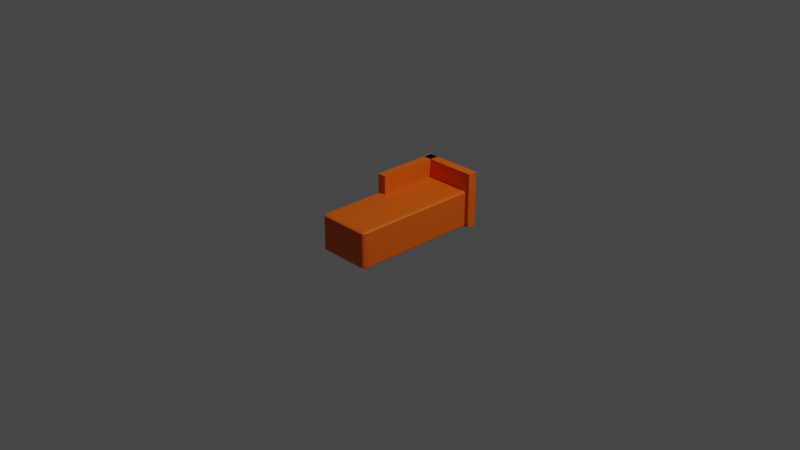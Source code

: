 # Source: bankje.blend  (saved by Blender 3.0.42; exported with 4.5.12 LTS)
import bpy
from mathutils import Matrix  # noqa: F401  (used for matrix-valued properties, if any)

bpy.ops.wm.read_factory_settings(use_empty=True)
scene = bpy.context.scene
scene.name = 'Scene'

# ---- collections
col_collection = bpy.data.collections.new('Collection'); scene.collection.children.link(col_collection)

# ---- materials (node trees are filled in below, after node groups)
mat_material_003 = bpy.data.materials.new('Material.003')
mat_material_003.use_transparent_shadow = False
mat_material_001 = bpy.data.materials.new('Material.001')
mat_material_001.use_transparent_shadow = False
mat_material_002 = bpy.data.materials.new('Material.002')
mat_material_002.use_transparent_shadow = False

# ---- material node trees
mat_material_003.use_nodes = True; mat_material_003.node_tree.nodes.clear()
_N = mat_material_003.node_tree.nodes; _L = mat_material_003.node_tree.links
n0 = _N.new('ShaderNodeBsdfPrincipled'); n0.name = 'Principled BSDF'; n0.location = (10, 300)
n0.distribution = 'GGX'
n0.subsurface_method = 'RANDOM_WALK_SKIN'
n0.inputs[0].default_value = (0.8, 0.1184, 0.0, 1.0)
n0.inputs[3].default_value = 1.45
n0.inputs[27].default_value = (0.0, 0.0, 0.0, 1.0)
n0.inputs[28].default_value = 1.0
n1 = _N.new('ShaderNodeOutputMaterial'); n1.name = 'Material Output'; n1.location = (300, 300)
_L.new(n0.outputs[0], n1.inputs[0])
n1.is_active_output = True
mat_material_001.use_nodes = True; mat_material_001.node_tree.nodes.clear()
_N = mat_material_001.node_tree.nodes; _L = mat_material_001.node_tree.links
n0 = _N.new('ShaderNodeBsdfPrincipled'); n0.name = 'Principled BSDF'; n0.location = (10, 300)
n0.distribution = 'GGX'
n0.subsurface_method = 'RANDOM_WALK_SKIN'
n0.inputs[0].default_value = (0.8, 0.12, 0.0, 1.0)
n0.inputs[3].default_value = 1.45
n0.inputs[27].default_value = (0.0, 0.0, 0.0, 1.0)
n0.inputs[28].default_value = 1.0
n1 = _N.new('ShaderNodeOutputMaterial'); n1.name = 'Material Output'; n1.location = (300, 300)
_L.new(n0.outputs[0], n1.inputs[0])
n1.is_active_output = True
mat_material_002.use_nodes = True; mat_material_002.node_tree.nodes.clear()
_N = mat_material_002.node_tree.nodes; _L = mat_material_002.node_tree.links
n0 = _N.new('ShaderNodeBsdfPrincipled'); n0.name = 'Principled BSDF'; n0.location = (10, 300)
n0.distribution = 'GGX'
n0.subsurface_method = 'RANDOM_WALK_SKIN'
n0.inputs[0].default_value = (0.8, 0.12, 0.0, 1.0)
n0.inputs[3].default_value = 1.45
n0.inputs[27].default_value = (0.0, 0.0, 0.0, 1.0)
n0.inputs[28].default_value = 1.0
n1 = _N.new('ShaderNodeOutputMaterial'); n1.name = 'Material Output'; n1.location = (300, 300)
_L.new(n0.outputs[0], n1.inputs[0])
n1.is_active_output = True

# ---- world
world_world = bpy.data.worlds.new('World'); scene.world = world_world
world_world.use_nodes = True; world_world.node_tree.nodes.clear()
_N = world_world.node_tree.nodes; _L = world_world.node_tree.links
n0 = _N.new('ShaderNodeOutputWorld'); n0.name = 'World Output'; n0.location = (300, 300)
n1 = _N.new('ShaderNodeBackground'); n1.name = 'Background'; n1.location = (10, 300)
n1.inputs[0].default_value = (0.05088, 0.05088, 0.05088, 1.0)
_L.new(n1.outputs[0], n0.inputs[0])
n0.is_active_output = True
world_world.color = (0.05088, 0.05088, 0.05088)
world_world.use_sun_shadow = False
world_world.sun_shadow_jitter_overblur = 0.0

# ---- cameras
cam_camera = bpy.data.cameras.new('Camera')
cam_camera.clip_end = 100.0
cam_camera.ortho_scale = 7.314

# ---- lights
light_light = bpy.data.lights.new('Light', 'POINT')
light_light.transmission_factor = 0.0
light_light.energy = 1000.0
light_light.shadow_soft_size = 0.1
light_light.shadow_maximum_resolution = 0.006
light_light.use_absolute_resolution = True

# ---- meshes
me_cube_003 = bpy.data.meshes.new('Cube.003')
me_cube_003.from_pydata([(-1.0, -1.0, -1.0), (-1.0, -1.0, 1.0), (-1.0, 1.0, -1.0), (-1.0, 1.0, 1.0), (1.0, -1.0, -1.0), (1.0, -1.0, 1.0), (1.0, 1.0, -1.0), (1.0, 1.0, 1.0)], [], [(0, 1, 3, 2), (2, 3, 7, 6), (6, 7, 5, 4), (4, 5, 1, 0), (2, 6, 4, 0), (7, 3, 1, 5)])
_uv = me_cube_003.uv_layers.new(name='UVMap')
_uv.uv.foreach_set('vector', [0.375, 0.0, 0.625, 0.0, 0.625, 0.25, 0.375, 0.25, 0.375, 0.25, 0.625, 0.25, 0.625, 0.5, 0.375, 0.5, 0.375, 0.5, 0.625, 0.5, 0.625, 0.75, 0.375, 0.75, 0.375, 0.75, 0.625, 0.75, 0.625, 1.0, 0.375, 1.0, 0.125, 0.5, 0.375, 0.5, 0.375, 0.75, 0.125, 0.75, 0.625, 0.5, 0.875, 0.5, 0.875, 0.75, 0.625, 0.75])
me_cube_003.materials.append(mat_material_003)
me_cube_003.use_remesh_fix_poles = True
me_cube_003.use_remesh_preserve_attributes = False
me_cube_003.update()
me_cube_004 = bpy.data.meshes.new('Cube.004')
me_cube_004.from_pydata([(-1.0, -1.0, -1.0), (-1.0, -1.0, 1.0), (-1.0, 1.0, -1.0), (-1.0, 1.0, 1.0), (1.0, -1.0, -1.0), (1.0, -1.0, 1.0), (1.0, 1.0, -1.0), (1.0, 1.0, 1.0)], [], [(0, 1, 3, 2), (2, 3, 7, 6), (6, 7, 5, 4), (4, 5, 1, 0), (2, 6, 4, 0), (7, 3, 1, 5)])
_uv = me_cube_004.uv_layers.new(name='UVMap')
_uv.uv.foreach_set('vector', [0.375, 0.0, 0.625, 0.0, 0.625, 0.25, 0.375, 0.25, 0.375, 0.25, 0.625, 0.25, 0.625, 0.5, 0.375, 0.5, 0.375, 0.5, 0.625, 0.5, 0.625, 0.75, 0.375, 0.75, 0.375, 0.75, 0.625, 0.75, 0.625, 1.0, 0.375, 1.0, 0.125, 0.5, 0.375, 0.5, 0.375, 0.75, 0.125, 0.75, 0.625, 0.5, 0.875, 0.5, 0.875, 0.75, 0.625, 0.75])
me_cube_004.materials.append(mat_material_001)
me_cube_004.use_remesh_fix_poles = True
me_cube_004.use_remesh_preserve_attributes = False
me_cube_004.update()
me_cube_005 = bpy.data.meshes.new('Cube.005')
me_cube_005.from_pydata([(-1.0, -1.0, -1.0), (-1.0, -1.0, 1.0), (-1.0, 1.0, -1.0), (-1.0, 1.0, 1.0), (1.0, -1.0, -1.0), (1.0, -1.0, 1.0), (1.0, 1.0, -1.0), (1.0, 1.0, 1.0)], [], [(0, 1, 3, 2), (2, 3, 7, 6), (6, 7, 5, 4), (4, 5, 1, 0), (2, 6, 4, 0), (7, 3, 1, 5)])
_uv = me_cube_005.uv_layers.new(name='UVMap')
_uv.uv.foreach_set('vector', [0.375, 0.0, 0.625, 0.0, 0.625, 0.25, 0.375, 0.25, 0.375, 0.25, 0.625, 0.25, 0.625, 0.5, 0.375, 0.5, 0.375, 0.5, 0.625, 0.5, 0.625, 0.75, 0.375, 0.75, 0.375, 0.75, 0.625, 0.75, 0.625, 1.0, 0.375, 1.0, 0.125, 0.5, 0.375, 0.5, 0.375, 0.75, 0.125, 0.75, 0.625, 0.5, 0.875, 0.5, 0.875, 0.75, 0.625, 0.75])
me_cube_005.materials.append(mat_material_002)
me_cube_005.use_remesh_fix_poles = True
me_cube_005.use_remesh_preserve_attributes = False
me_cube_005.update()

# ---- objects
ob_light = bpy.data.objects.new('Light', light_light)
ob_camera = bpy.data.objects.new('Camera', cam_camera)
ob_cube = bpy.data.objects.new('Cube', me_cube_003)
ob_cube_001 = bpy.data.objects.new('Cube.001', me_cube_004)
ob_cube_002 = bpy.data.objects.new('Cube.002', me_cube_005)

# ---- transforms, parenting, visibility, modifiers, constraints
ob_light.location = (4.076, 1.005, 5.904)
ob_light.rotation_euler = (0.6503, 0.05522, 1.866)
ob_light.lock_rotations_4d = False
ob_light.empty_display_type = 'ARROWS'
ob_light.color = (0.0, 0.0, 0.0, 0.0)
ob_light.lineart.crease_threshold = 0.0
ob_camera.location = (7.359, -6.926, 4.958)
ob_camera.rotation_euler = (1.109, 0.0, 0.8149)
ob_camera.lock_rotations_4d = False
ob_camera.empty_display_type = 'ARROWS'
ob_camera.color = (0.0, 0.0, 0.0, 0.0)
ob_camera.display_type = 'WIRE'
ob_camera.lineart.crease_threshold = 0.0
ob_cube.location = (0.0, 0.0, 0.0)
ob_cube.scale = (0.3, 0.75, 0.2)
_m = ob_cube.modifiers.new('Bevel', 'BEVEL')
_m.segments = 7
ob_cube_001.location = (0.02, 0.7, 0.1)
ob_cube_001.rotation_euler = (0.0, 0.0, 1.571)
ob_cube_001.scale = (0.05, 0.325, 0.3)
ob_cube_002.location = (-0.26, 0.375, 0.1)
ob_cube_002.scale = (0.05, 0.375, 0.3)

# ---- collection membership
col_collection.objects.link(ob_light)
col_collection.objects.link(ob_camera)
col_collection.objects.link(ob_cube)
col_collection.objects.link(ob_cube_001)
col_collection.objects.link(ob_cube_002)

# ---- scene / render settings (as saved in the file)
scene.camera = ob_camera
scene.frame_start = 1; scene.frame_end = 250; scene.frame_set(1)
scene.render.engine = 'BLENDER_EEVEE_NEXT'
scene.cycles.sampling_pattern = 'TABULATED_SOBOL'
scene.cycles.use_light_tree = False
scene.view_settings.view_transform = 'Filmic'
bpy.context.view_layer.update()
